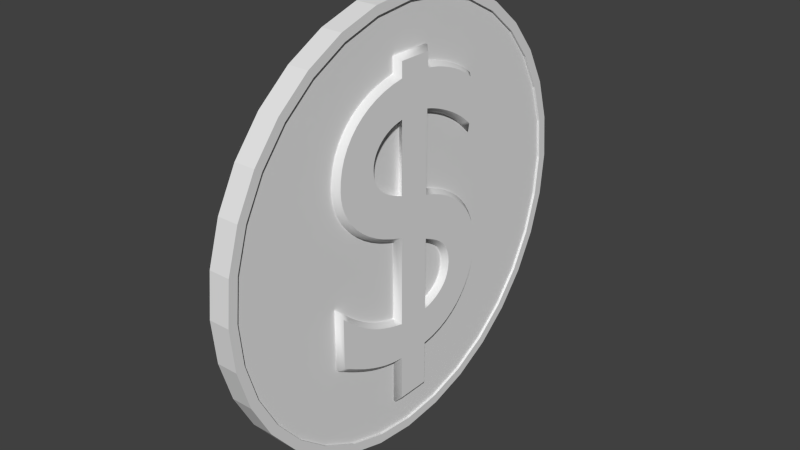 # Source: Coin.blend  (saved by Blender 2.72.0; exported with 4.5.12 LTS)
import bpy
from mathutils import Matrix  # noqa: F401  (used for matrix-valued properties, if any)

bpy.ops.wm.read_factory_settings(use_empty=True)
scene = bpy.context.scene
scene.name = 'Scene'

# ---- collections
col_collection_1 = bpy.data.collections.new('Collection 1'); scene.collection.children.link(col_collection_1)

# ---- world
world_world = bpy.data.worlds.new('World'); scene.world = world_world
world_world.color = (0.05088, 0.05088, 0.05088)
world_world.use_sun_shadow = False
world_world.sun_shadow_jitter_overblur = 0.0
world_world.cycles.sampling_method = 'MANUAL'
world_world.cycles.sample_map_resolution = 256

# ---- meshes
me_cylinder = bpy.data.meshes.new('Cylinder')
me_cylinder.from_pydata([(0.0, 1.0, -1.0), (0.0, 1.0, 1.0), (0.1951, 0.9808, -1.0), (0.1951, 0.9808, 1.0), (0.3827, 0.9239, -1.0), (0.3827, 0.9239, 1.0), (0.5556, 0.8315, -1.0), (0.5556, 0.8315, 1.0), (0.7071, 0.7071, -1.0), (0.7071, 0.7071, 1.0), (0.8315, 0.5556, -1.0), (0.8315, 0.5556, 1.0), (0.9239, 0.3827, -1.0), (0.9239, 0.3827, 1.0), (0.9808, 0.1951, -1.0), (0.9808, 0.1951, 1.0), (1.0, 7.55e-08, -1.0), (1.0, 7.55e-08, 1.0), (0.9808, -0.1951, -1.0), (0.9808, -0.1951, 1.0), (0.9239, -0.3827, -1.0), (0.9239, -0.3827, 1.0), (0.8315, -0.5556, -1.0), (0.8315, -0.5556, 1.0), (0.7071, -0.7071, -1.0), (0.7071, -0.7071, 1.0), (0.5556, -0.8315, -1.0), (0.5556, -0.8315, 1.0), (0.3827, -0.9239, -1.0), (0.3827, -0.9239, 1.0), (0.1951, -0.9808, -1.0), (0.1951, -0.9808, 1.0), (-3.258e-07, -1.0, -1.0), (-3.258e-07, -1.0, 1.0), (-0.1951, -0.9808, -1.0), (-0.1951, -0.9808, 1.0), (-0.3827, -0.9239, -1.0), (-0.3827, -0.9239, 1.0), (-0.5556, -0.8315, -1.0), (-0.5556, -0.8315, 1.0), (-0.7071, -0.7071, -1.0), (-0.7071, -0.7071, 1.0), (-0.8315, -0.5556, -1.0), (-0.8315, -0.5556, 1.0), (-0.9239, -0.3827, -1.0), (-0.9239, -0.3827, 1.0), (-0.9808, -0.1951, -1.0), (-0.9808, -0.1951, 1.0), (-1.0, 9.656e-07, -1.0), (-1.0, 9.656e-07, 1.0), (-0.9808, 0.1951, -1.0), (-0.9808, 0.1951, 1.0), (-0.9239, 0.3827, -1.0), (-0.9239, 0.3827, 1.0), (-0.8315, 0.5556, -1.0), (-0.8315, 0.5556, 1.0), (-0.7071, 0.7071, -1.0), (-0.7071, 0.7071, 1.0), (-0.5556, 0.8315, -1.0), (-0.5556, 0.8315, 1.0), (-0.3827, 0.9239, -1.0), (-0.3827, 0.9239, 1.0), (-0.1951, 0.9808, -1.0), (-0.1951, 0.9808, 1.0), (-0.9523, -0.2889, -1.0), (-0.9523, -0.2889, 1.0), (-0.001237, 0.9568, 0.996), (0.1855, 0.9384, 0.996), (0.365, 0.8839, 0.996), (0.5305, 0.7955, 0.996), (0.6756, 0.6764, 0.996), (0.7946, 0.5314, 0.996), (0.883, 0.3659, 0.996), (0.9375, 0.1864, 0.996), (0.9559, -0.0003752, 0.996), (0.9375, -0.1871, 0.996), (0.883, -0.3667, 0.996), (0.7946, -0.5321, 0.996), (0.6756, -0.6772, 0.996), (0.5305, -0.7962, 0.996), (0.365, -0.8847, 0.996), (0.1855, -0.9391, 0.996), (-0.001237, -0.9575, 0.996), (-0.188, -0.9391, 0.996), (-0.3675, -0.8847, 0.996), (-0.533, -0.7962, 0.996), (-0.678, -0.6772, 0.996), (-0.7971, -0.5321, 0.996), (-0.8855, -0.3667, 0.996), (-0.94, -0.1871, 0.996), (-0.9584, -0.0003743, 0.996), (-0.94, 0.1864, 0.996), (-0.8855, 0.3659, 0.996), (-0.7971, 0.5314, 0.996), (-0.678, 0.6764, 0.996), (-0.533, 0.7955, 0.996), (-0.3675, 0.8839, 0.996), (-0.188, 0.9384, 0.996), (-0.9127, -0.2769, 0.996), (-0.001237, 0.9568, 0.7954), (0.1855, 0.9384, 0.7954), (0.365, 0.8839, 0.7954), (0.5305, 0.7955, 0.7954), (0.6756, 0.6764, 0.7954), (0.7946, 0.5314, 0.7954), (0.883, 0.3659, 0.7954), (0.9375, 0.1864, 0.7954), (0.9559, -0.0003752, 0.7954), (0.9375, -0.1871, 0.7954), (0.883, -0.3667, 0.7954), (0.7946, -0.5321, 0.7954), (0.6756, -0.6772, 0.7954), (0.5305, -0.7962, 0.7954), (0.365, -0.8847, 0.7954), (0.1855, -0.9391, 0.7954), (-0.001237, -0.9575, 0.7954), (-0.188, -0.9391, 0.7954), (-0.3675, -0.8847, 0.7954), (-0.533, -0.7962, 0.7954), (-0.678, -0.6772, 0.7954), (-0.7971, -0.5321, 0.7954), (-0.8855, -0.3667, 0.7954), (-0.94, -0.1871, 0.7954), (-0.9584, -0.0003743, 0.7954), (-0.94, 0.1864, 0.7954), (-0.8855, 0.3659, 0.7954), (-0.7971, 0.5314, 0.7954), (-0.678, 0.6764, 0.7954), (-0.533, 0.7955, 0.7954), (-0.3675, 0.8839, 0.7954), (-0.188, 0.9384, 0.7954), (-0.9127, -0.2769, 0.7954), (-0.001237, 0.9568, 0.7752), (0.1855, 0.9384, 0.7752), (0.365, 0.8839, 0.7752), (0.5305, 0.7955, 0.7752), (0.6756, 0.6764, 0.7752), (0.7946, 0.5314, 0.7752), (0.883, 0.3659, 0.7752), (0.9375, 0.1864, 0.7752), (0.9559, -0.0003752, 0.7752), (0.9375, -0.1871, 0.7752), (0.883, -0.3667, 0.7752), (0.7946, -0.5321, 0.7752), (0.6756, -0.6772, 0.7752), (0.5305, -0.7962, 0.7752), (0.365, -0.8847, 0.7752), (0.1855, -0.9391, 0.7752), (-0.001237, -0.9575, 0.7752), (-0.188, -0.9391, 0.7752), (-0.3675, -0.8847, 0.7752), (-0.533, -0.7962, 0.7752), (-0.678, -0.6772, 0.7752), (-0.7971, -0.5321, 0.7752), (-0.8855, -0.3667, 0.7752), (-0.94, -0.1871, 0.7752), (-0.9584, -0.0003743, 0.7752), (-0.94, 0.1864, 0.7752), (-0.8855, 0.3659, 0.7752), (-0.7971, 0.5314, 0.7752), (-0.678, 0.6764, 0.7752), (-0.533, 0.7955, 0.7752), (-0.3675, 0.8839, 0.7752), (-0.188, 0.9384, 0.7752), (-0.9127, -0.2769, 0.7752), (-0.001361, 0.9524, -1.201), (0.1845, 0.9341, -1.201), (0.3633, 0.8799, -1.201), (0.528, 0.7919, -1.201), (0.6724, 0.6734, -1.201), (0.7909, 0.529, -1.201), (0.879, 0.3642, -1.201), (0.9332, 0.1855, -1.201), (0.9515, -0.0004126, -1.201), (0.9332, -0.1863, -1.201), (0.879, -0.3651, -1.201), (0.7909, -0.5298, -1.201), (0.6724, -0.6742, -1.201), (0.528, -0.7927, -1.201), (0.3633, -0.8807, -1.201), (0.1845, -0.935, -1.201), (-0.001361, -0.9533, -1.201), (-0.1873, -0.935, -1.201), (-0.366, -0.8807, -1.201), (-0.5307, -0.7927, -1.201), (-0.6751, -0.6742, -1.201), (-0.7936, -0.5298, -1.201), (-0.8817, -0.3651, -1.201), (-0.9359, -0.1863, -1.201), (-0.9542, -0.0004118, -1.201), (-0.9359, 0.1855, -1.201), (-0.8817, 0.3642, -1.201), (-0.7936, 0.529, -1.201), (-0.6751, 0.6734, -1.201), (-0.5307, 0.7919, -1.201), (-0.366, 0.8799, -1.201), (-0.1873, 0.9341, -1.201), (-0.9088, -0.2757, -1.201), (-0.001361, 0.9524, -0.9085), (0.1845, 0.9341, -0.9085), (0.3633, 0.8799, -0.9085), (0.528, 0.7919, -0.9085), (0.6724, 0.6734, -0.9085), (0.7909, 0.529, -0.9085), (0.879, 0.3642, -0.9085), (0.9332, 0.1855, -0.9085), (0.9515, -0.0004126, -0.9085), (0.9332, -0.1863, -0.9085), (0.879, -0.3651, -0.9085), (0.7909, -0.5298, -0.9085), (0.6724, -0.6742, -0.9085), (0.528, -0.7927, -0.9085), (0.3633, -0.8807, -0.9085), (0.1845, -0.935, -0.9085), (-0.001361, -0.9533, -0.9085), (-0.1873, -0.935, -0.9085), (-0.366, -0.8807, -0.9085), (-0.5307, -0.7927, -0.9085), (-0.6751, -0.6742, -0.9085), (-0.7936, -0.5298, -0.9085), (-0.8817, -0.3651, -0.9085), (-0.9359, -0.1863, -0.9085), (-0.9542, -0.0004118, -0.9085), (-0.9359, 0.1855, -0.9085), (-0.8817, 0.3642, -0.9085), (-0.7936, 0.529, -0.9085), (-0.6751, 0.6734, -0.9085), (-0.5307, 0.7919, -0.9085), (-0.366, 0.8799, -0.9085), (-0.1873, 0.9341, -0.9085), (-0.9088, -0.2757, -0.9085)], [], [(0, 1, 3, 2), (2, 3, 5, 4), (4, 5, 7, 6), (6, 7, 9, 8), (8, 9, 11, 10), (10, 11, 13, 12), (12, 13, 15, 14), (14, 15, 17, 16), (16, 17, 19, 18), (18, 19, 21, 20), (20, 21, 23, 22), (22, 23, 25, 24), (24, 25, 27, 26), (26, 27, 29, 28), (28, 29, 31, 30), (30, 31, 33, 32), (32, 33, 35, 34), (34, 35, 37, 36), (36, 37, 39, 38), (38, 39, 41, 40), (40, 41, 43, 42), (42, 43, 45, 44), (64, 65, 47, 46), (46, 47, 49, 48), (48, 49, 51, 50), (50, 51, 53, 52), (52, 53, 55, 54), (54, 55, 57, 56), (56, 57, 59, 58), (58, 59, 61, 60), (47, 65, 98, 89), (62, 63, 1, 0), (60, 61, 63, 62), (42, 44, 187, 186), (44, 45, 65, 64), (66, 97, 130, 99), (59, 57, 94, 95), (37, 35, 83, 84), (15, 13, 72, 73), (1, 63, 97, 66), (43, 41, 86, 87), (21, 19, 75, 76), (49, 47, 89, 90), (5, 3, 67, 68), (27, 25, 78, 79), (55, 53, 92, 93), (11, 9, 70, 71), (33, 31, 81, 82), (61, 59, 95, 96), (39, 37, 84, 85), (3, 1, 66, 67), (17, 15, 73, 74), (45, 43, 87, 88), (23, 21, 76, 77), (51, 49, 90, 91), (7, 5, 68, 69), (29, 27, 79, 80), (57, 55, 93, 94), (35, 33, 82, 83), (13, 11, 71, 72), (63, 61, 96, 97), (41, 39, 85, 86), (19, 17, 74, 75), (65, 45, 88, 98), (25, 23, 77, 78), (53, 51, 91, 92), (9, 7, 69, 70), (31, 29, 80, 81), (99, 130, 163, 132), (87, 86, 119, 120), (76, 75, 108, 109), (96, 95, 128, 129), (85, 84, 117, 118), (74, 73, 106, 107), (94, 93, 126, 127), (83, 82, 115, 116), (72, 71, 104, 105), (92, 91, 124, 125), (70, 69, 102, 103), (81, 80, 113, 114), (90, 89, 122, 123), (68, 67, 100, 101), (79, 78, 111, 112), (89, 98, 131, 122), (88, 87, 120, 121), (77, 76, 109, 110), (97, 96, 129, 130), (86, 85, 118, 119), (75, 74, 107, 108), (95, 94, 127, 128), (84, 83, 116, 117), (73, 72, 105, 106), (93, 92, 125, 126), (71, 70, 103, 104), (82, 81, 114, 115), (91, 90, 123, 124), (69, 68, 101, 102), (80, 79, 112, 113), (98, 88, 121, 131), (67, 66, 99, 100), (78, 77, 110, 111), (133, 132, 163, 162, 161, 160, 159, 158, 157, 156, 155, 164, 154, 153, 152, 151, 150, 149, 148, 147, 146, 145, 144, 143, 142, 141, 140, 139, 138, 137, 136, 135, 134), (120, 119, 152, 153), (109, 108, 141, 142), (129, 128, 161, 162), (118, 117, 150, 151), (107, 106, 139, 140), (127, 126, 159, 160), (116, 115, 148, 149), (105, 104, 137, 138), (125, 124, 157, 158), (103, 102, 135, 136), (114, 113, 146, 147), (123, 122, 155, 156), (101, 100, 133, 134), (112, 111, 144, 145), (122, 131, 164, 155), (121, 120, 153, 154), (110, 109, 142, 143), (130, 129, 162, 163), (119, 118, 151, 152), (108, 107, 140, 141), (128, 127, 160, 161), (117, 116, 149, 150), (106, 105, 138, 139), (126, 125, 158, 159), (104, 103, 136, 137), (115, 114, 147, 148), (124, 123, 156, 157), (102, 101, 134, 135), (113, 112, 145, 146), (131, 121, 154, 164), (100, 99, 132, 133), (111, 110, 143, 144), (196, 165, 198, 229), (20, 22, 176, 175), (48, 50, 190, 189), (4, 6, 168, 167), (26, 28, 179, 178), (54, 56, 193, 192), (32, 34, 182, 181), (10, 12, 171, 170), (60, 62, 196, 195), (38, 40, 185, 184), (16, 18, 174, 173), (64, 46, 188, 197), (22, 24, 177, 176), (50, 52, 191, 190), (6, 8, 169, 168), (28, 30, 180, 179), (44, 64, 197, 187), (56, 58, 194, 193), (34, 36, 183, 182), (12, 14, 172, 171), (62, 0, 165, 196), (40, 42, 186, 185), (18, 20, 175, 174), (46, 48, 189, 188), (2, 4, 167, 166), (24, 26, 178, 177), (52, 54, 192, 191), (8, 10, 170, 169), (30, 32, 181, 180), (58, 60, 195, 194), (36, 38, 184, 183), (0, 2, 166, 165), (14, 16, 173, 172), (198, 199, 200, 201, 202, 203, 204, 205, 206, 207, 208, 209, 210, 211, 212, 213, 214, 215, 216, 217, 218, 219, 220, 230, 221, 222, 223, 224, 225, 226, 227, 228, 229), (185, 186, 219, 218), (174, 175, 208, 207), (194, 195, 228, 227), (183, 184, 217, 216), (172, 173, 206, 205), (192, 193, 226, 225), (181, 182, 215, 214), (170, 171, 204, 203), (190, 191, 224, 223), (168, 169, 202, 201), (179, 180, 213, 212), (188, 189, 222, 221), (166, 167, 200, 199), (177, 178, 211, 210), (187, 197, 230, 220), (186, 187, 220, 219), (175, 176, 209, 208), (195, 196, 229, 228), (184, 185, 218, 217), (173, 174, 207, 206), (193, 194, 227, 226), (182, 183, 216, 215), (171, 172, 205, 204), (191, 192, 225, 224), (169, 170, 203, 202), (180, 181, 214, 213), (189, 190, 223, 222), (167, 168, 201, 200), (178, 179, 212, 211), (197, 188, 221, 230), (165, 166, 199, 198), (176, 177, 210, 209)])
me_cylinder.use_remesh_preserve_volume = False
me_cylinder.use_remesh_preserve_attributes = False
me_cylinder.use_mirror_vertex_groups = False
me_cylinder.update()

# ---- curves / text
txt_hello = bpy.data.curves.new('Hello', 'FONT')
txt_hello.dimensions = '2D'
txt_hello.body = '$'
txt_hello.use_path_clamp = True
txt_hello.bevel_resolution = 0
txt_hello.extrude = 0.026
txt_hello.bevel_depth = 0.01

# ---- objects
ob_x = bpy.data.objects.new('$', txt_hello)
ob_cylinder = bpy.data.objects.new('Cylinder', me_cylinder)

# ---- transforms, parenting, visibility, modifiers, constraints
ob_x.location = (-0.0004037, -0.5301, 0.4334)
ob_x.rotation_euler = (1.571, -0.0, 1.571)
ob_x.scale = (1.903, 1.903, 1.903)
ob_x.lineart.crease_threshold = 0.0
ob_cylinder.location = (0.0, 0.0, 1.004)
ob_cylinder.rotation_euler = (-0.0, 1.571, 0.0)
ob_cylinder.scale = (1.0, 1.0, 0.04864)
ob_cylinder.lineart.crease_threshold = 0.0

# ---- collection membership
col_collection_1.objects.link(ob_x)
col_collection_1.objects.link(ob_cylinder)

# ---- scene / render settings (as saved in the file)
scene.frame_start = 1; scene.frame_end = 250; scene.frame_set(1)
scene.render.engine = 'BLENDER_EEVEE_NEXT'
scene.render.resolution_percentage = 50
scene.render.dither_intensity = 0.0
scene.cycles.use_denoising = False
scene.cycles.samples = 10
scene.cycles.sampling_pattern = 'TABULATED_SOBOL'
scene.cycles.light_sampling_threshold = 0.0
scene.cycles.use_adaptive_sampling = False
scene.cycles.use_light_tree = False
scene.cycles.blur_glossy = 0.0
scene.cycles.pixel_filter_type = 'GAUSSIAN'
scene.cycles.sample_clamp_indirect = 0.0
scene.view_settings.view_transform = 'Standard'
bpy.context.view_layer.update()

# ---- added for rendering (the .blend has no active camera and no usable light): camera, sun
cam_auto = bpy.data.cameras.new('AutoCamera')
cam_auto.lens = 50.0
cam_auto.sensor_width = 36.0
cam_auto.clip_end = 1000.0
ob_auto_camera = bpy.data.objects.new('AutoCamera', cam_auto)
scene.collection.objects.link(ob_auto_camera)
ob_auto_camera.location = (2.61392, -3.14257, 3.09933)
ob_auto_camera.rotation_euler = (1.09748, -7.21219e-08, 0.694738)
scene.camera = ob_auto_camera
light_auto_sun = bpy.data.lights.new('AutoSun', 'SUN')
light_auto_sun.energy = 3.0
light_auto_sun.angle = 0.0523599
ob_auto_sun = bpy.data.objects.new('AutoSun', light_auto_sun)
scene.collection.objects.link(ob_auto_sun)
ob_auto_sun.rotation_euler = (0.872665, 0.174533, 0.523599)
bpy.context.view_layer.update()

